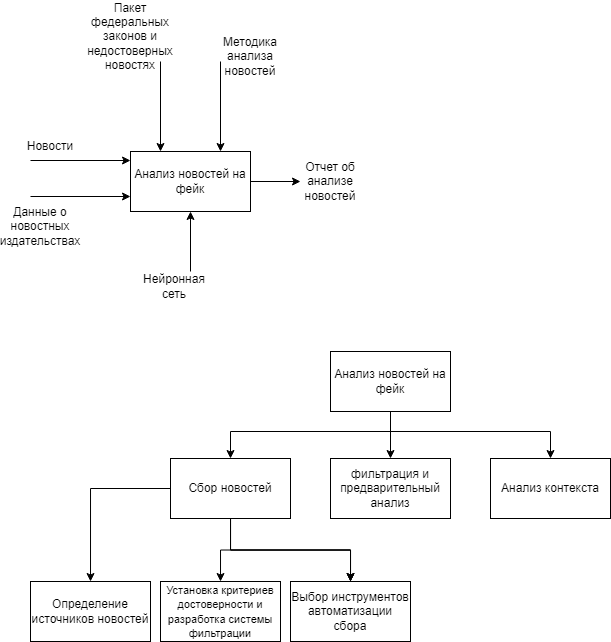

The diagram above was exported from draw.io. Its source (the exported page's mxGraphModel, read from the mxfile embedded in the PNG):
<mxGraphModel dx="983" dy="2885" grid="1" gridSize="10" guides="1" tooltips="1" connect="1" arrows="1" fold="1" page="1" pageScale="1" pageWidth="827" pageHeight="1169" math="0" shadow="0">
  <root>
    <mxCell id="0" />
    <mxCell id="1" parent="0" />
    <mxCell id="4QP3cJq7AzZ636C2ZLHw-1" value="Анализ новостей на фейк" style="rounded=0;whiteSpace=wrap;html=1;" vertex="1" parent="1">
      <mxGeometry x="160" y="-2120" width="120" height="60" as="geometry" />
    </mxCell>
    <mxCell id="4QP3cJq7AzZ636C2ZLHw-2" value="" style="endArrow=classic;html=1;rounded=0;" edge="1" parent="1">
      <mxGeometry width="50" height="50" relative="1" as="geometry">
        <mxPoint x="60" y="-2111" as="sourcePoint" />
        <mxPoint x="160" y="-2111" as="targetPoint" />
      </mxGeometry>
    </mxCell>
    <mxCell id="4QP3cJq7AzZ636C2ZLHw-3" value="Новости" style="text;html=1;strokeColor=none;fillColor=none;align=center;verticalAlign=middle;whiteSpace=wrap;rounded=0;" vertex="1" parent="1">
      <mxGeometry x="50" y="-2140" width="60" height="30" as="geometry" />
    </mxCell>
    <mxCell id="4QP3cJq7AzZ636C2ZLHw-5" value="" style="endArrow=classic;html=1;rounded=0;entryX=0.5;entryY=0;entryDx=0;entryDy=0;" edge="1" parent="1">
      <mxGeometry width="50" height="50" relative="1" as="geometry">
        <mxPoint x="250" y="-2210" as="sourcePoint" />
        <mxPoint x="250" y="-2120" as="targetPoint" />
      </mxGeometry>
    </mxCell>
    <mxCell id="4QP3cJq7AzZ636C2ZLHw-6" value="Методика анализа новостей" style="text;html=1;strokeColor=none;fillColor=none;align=center;verticalAlign=middle;whiteSpace=wrap;rounded=0;" vertex="1" parent="1">
      <mxGeometry x="250" y="-2230" width="60" height="30" as="geometry" />
    </mxCell>
    <mxCell id="4QP3cJq7AzZ636C2ZLHw-7" value="" style="endArrow=classic;html=1;rounded=0;entryX=0;entryY=0.75;entryDx=0;entryDy=0;" edge="1" parent="1">
      <mxGeometry width="50" height="50" relative="1" as="geometry">
        <mxPoint x="60" y="-2075" as="sourcePoint" />
        <mxPoint x="160" y="-2075" as="targetPoint" />
      </mxGeometry>
    </mxCell>
    <mxCell id="4QP3cJq7AzZ636C2ZLHw-8" value="Данные о новостных издательствах" style="text;html=1;strokeColor=none;fillColor=none;align=center;verticalAlign=middle;whiteSpace=wrap;rounded=0;" vertex="1" parent="1">
      <mxGeometry x="40" y="-2060" width="60" height="30" as="geometry" />
    </mxCell>
    <mxCell id="4QP3cJq7AzZ636C2ZLHw-9" value="" style="endArrow=classic;html=1;rounded=0;entryX=0.5;entryY=1;entryDx=0;entryDy=0;" edge="1" parent="1" target="4QP3cJq7AzZ636C2ZLHw-1">
      <mxGeometry width="50" height="50" relative="1" as="geometry">
        <mxPoint x="220" y="-2000" as="sourcePoint" />
        <mxPoint x="245" y="-2050" as="targetPoint" />
      </mxGeometry>
    </mxCell>
    <mxCell id="4QP3cJq7AzZ636C2ZLHw-10" value="Нейронная сеть" style="text;html=1;strokeColor=none;fillColor=none;align=center;verticalAlign=middle;whiteSpace=wrap;rounded=0;" vertex="1" parent="1">
      <mxGeometry x="174" y="-2000" width="60" height="30" as="geometry" />
    </mxCell>
    <mxCell id="4QP3cJq7AzZ636C2ZLHw-11" value="" style="endArrow=classic;html=1;rounded=0;exitX=1;exitY=0.5;exitDx=0;exitDy=0;" edge="1" parent="1" source="4QP3cJq7AzZ636C2ZLHw-1" target="4QP3cJq7AzZ636C2ZLHw-12">
      <mxGeometry width="50" height="50" relative="1" as="geometry">
        <mxPoint x="310" y="-2070" as="sourcePoint" />
        <mxPoint x="360" y="-2090" as="targetPoint" />
      </mxGeometry>
    </mxCell>
    <mxCell id="4QP3cJq7AzZ636C2ZLHw-12" value="Отчет об анализе новостей" style="text;html=1;strokeColor=none;fillColor=none;align=center;verticalAlign=middle;whiteSpace=wrap;rounded=0;" vertex="1" parent="1">
      <mxGeometry x="330" y="-2105" width="60" height="30" as="geometry" />
    </mxCell>
    <mxCell id="4QP3cJq7AzZ636C2ZLHw-13" value="" style="endArrow=classic;html=1;rounded=0;entryX=0.25;entryY=0;entryDx=0;entryDy=0;" edge="1" parent="1" target="4QP3cJq7AzZ636C2ZLHw-1">
      <mxGeometry width="50" height="50" relative="1" as="geometry">
        <mxPoint x="190" y="-2210" as="sourcePoint" />
        <mxPoint x="210" y="-2190" as="targetPoint" />
      </mxGeometry>
    </mxCell>
    <mxCell id="4QP3cJq7AzZ636C2ZLHw-14" value="Пакет федеральных законов и недостоверных новостях" style="text;html=1;strokeColor=none;fillColor=none;align=center;verticalAlign=middle;whiteSpace=wrap;rounded=0;" vertex="1" parent="1">
      <mxGeometry x="130" y="-2250" width="60" height="30" as="geometry" />
    </mxCell>
    <mxCell id="4QP3cJq7AzZ636C2ZLHw-15" value="Анализ новостей на фейк" style="rounded=0;whiteSpace=wrap;html=1;" vertex="1" parent="1">
      <mxGeometry x="360" y="-1920" width="120" height="60" as="geometry" />
    </mxCell>
    <mxCell id="4QP3cJq7AzZ636C2ZLHw-24" value="" style="edgeStyle=orthogonalEdgeStyle;rounded=0;orthogonalLoop=1;jettySize=auto;html=1;" edge="1" parent="1" source="4QP3cJq7AzZ636C2ZLHw-16" target="4QP3cJq7AzZ636C2ZLHw-23">
      <mxGeometry relative="1" as="geometry" />
    </mxCell>
    <mxCell id="4QP3cJq7AzZ636C2ZLHw-26" value="" style="edgeStyle=orthogonalEdgeStyle;rounded=0;orthogonalLoop=1;jettySize=auto;html=1;" edge="1" parent="1" source="4QP3cJq7AzZ636C2ZLHw-16" target="4QP3cJq7AzZ636C2ZLHw-25">
      <mxGeometry relative="1" as="geometry" />
    </mxCell>
    <mxCell id="4QP3cJq7AzZ636C2ZLHw-27" value="" style="edgeStyle=orthogonalEdgeStyle;rounded=0;orthogonalLoop=1;jettySize=auto;html=1;" edge="1" parent="1" source="4QP3cJq7AzZ636C2ZLHw-16" target="4QP3cJq7AzZ636C2ZLHw-25">
      <mxGeometry relative="1" as="geometry" />
    </mxCell>
    <mxCell id="4QP3cJq7AzZ636C2ZLHw-28" value="" style="edgeStyle=orthogonalEdgeStyle;rounded=0;orthogonalLoop=1;jettySize=auto;html=1;" edge="1" parent="1" source="4QP3cJq7AzZ636C2ZLHw-16" target="4QP3cJq7AzZ636C2ZLHw-25">
      <mxGeometry relative="1" as="geometry" />
    </mxCell>
    <mxCell id="4QP3cJq7AzZ636C2ZLHw-30" value="" style="edgeStyle=orthogonalEdgeStyle;rounded=0;orthogonalLoop=1;jettySize=auto;html=1;" edge="1" parent="1" source="4QP3cJq7AzZ636C2ZLHw-16" target="4QP3cJq7AzZ636C2ZLHw-29">
      <mxGeometry relative="1" as="geometry" />
    </mxCell>
    <mxCell id="4QP3cJq7AzZ636C2ZLHw-16" value="Сбор новостей" style="rounded=0;whiteSpace=wrap;html=1;" vertex="1" parent="1">
      <mxGeometry x="200" y="-1813" width="120" height="60" as="geometry" />
    </mxCell>
    <mxCell id="4QP3cJq7AzZ636C2ZLHw-17" value="фильтрация и предварительный анализ" style="rounded=0;whiteSpace=wrap;html=1;" vertex="1" parent="1">
      <mxGeometry x="360" y="-1813" width="120" height="60" as="geometry" />
    </mxCell>
    <mxCell id="4QP3cJq7AzZ636C2ZLHw-18" value="Анализ контекста" style="rounded=0;whiteSpace=wrap;html=1;" vertex="1" parent="1">
      <mxGeometry x="520" y="-1813" width="120" height="60" as="geometry" />
    </mxCell>
    <mxCell id="4QP3cJq7AzZ636C2ZLHw-19" value="" style="endArrow=classic;html=1;rounded=0;exitX=0.5;exitY=1;exitDx=0;exitDy=0;entryX=0.5;entryY=0;entryDx=0;entryDy=0;" edge="1" parent="1" source="4QP3cJq7AzZ636C2ZLHw-15" target="4QP3cJq7AzZ636C2ZLHw-17">
      <mxGeometry width="50" height="50" relative="1" as="geometry">
        <mxPoint x="340" y="-1650" as="sourcePoint" />
        <mxPoint x="390" y="-1700" as="targetPoint" />
      </mxGeometry>
    </mxCell>
    <mxCell id="4QP3cJq7AzZ636C2ZLHw-20" value="" style="endArrow=classic;html=1;rounded=0;exitX=0.5;exitY=1;exitDx=0;exitDy=0;entryX=0.5;entryY=0;entryDx=0;entryDy=0;" edge="1" parent="1" source="4QP3cJq7AzZ636C2ZLHw-15" target="4QP3cJq7AzZ636C2ZLHw-16">
      <mxGeometry width="50" height="50" relative="1" as="geometry">
        <mxPoint x="260" y="-1800" as="sourcePoint" />
        <mxPoint x="310" y="-1850" as="targetPoint" />
        <Array as="points">
          <mxPoint x="420" y="-1840" />
          <mxPoint x="260" y="-1840" />
        </Array>
      </mxGeometry>
    </mxCell>
    <mxCell id="4QP3cJq7AzZ636C2ZLHw-21" value="" style="endArrow=classic;html=1;rounded=0;exitX=0.5;exitY=1;exitDx=0;exitDy=0;entryX=0.5;entryY=0;entryDx=0;entryDy=0;" edge="1" parent="1" source="4QP3cJq7AzZ636C2ZLHw-15" target="4QP3cJq7AzZ636C2ZLHw-18">
      <mxGeometry width="50" height="50" relative="1" as="geometry">
        <mxPoint x="530" y="-1850" as="sourcePoint" />
        <mxPoint x="370" y="-1803" as="targetPoint" />
        <Array as="points">
          <mxPoint x="420" y="-1840" />
          <mxPoint x="580" y="-1840" />
        </Array>
      </mxGeometry>
    </mxCell>
    <mxCell id="4QP3cJq7AzZ636C2ZLHw-23" value="Определение источников новостей" style="rounded=0;whiteSpace=wrap;html=1;" vertex="1" parent="1">
      <mxGeometry x="60" y="-1690" width="120" height="60" as="geometry" />
    </mxCell>
    <mxCell id="4QP3cJq7AzZ636C2ZLHw-25" value="Выбор инструментов автоматизации сбора" style="rounded=0;whiteSpace=wrap;html=1;" vertex="1" parent="1">
      <mxGeometry x="320" y="-1690" width="120" height="60" as="geometry" />
    </mxCell>
    <mxCell id="4QP3cJq7AzZ636C2ZLHw-29" value="&lt;font style=&quot;font-size: 11px;&quot;&gt;Установка критериев достоверности и разработка системы фильтрации&lt;/font&gt;" style="rounded=0;whiteSpace=wrap;html=1;" vertex="1" parent="1">
      <mxGeometry x="190" y="-1690" width="120" height="60" as="geometry" />
    </mxCell>
  </root>
</mxGraphModel>